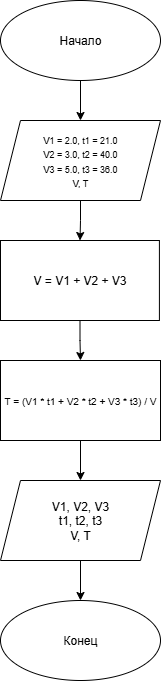

The diagram above was exported from draw.io. Its source (the exported page's mxGraphModel, read from the mxfile embedded in the PNG):
<mxGraphModel dx="815" dy="444" grid="1" gridSize="10" guides="1" tooltips="1" connect="1" arrows="1" fold="1" page="1" pageScale="1" pageWidth="827" pageHeight="1169" math="0" shadow="0">
  <root>
    <mxCell id="0" />
    <mxCell id="1" parent="0" />
    <mxCell id="C_ARW5nbqazC5Btug-v4-5" value="" style="edgeStyle=orthogonalEdgeStyle;rounded=0;orthogonalLoop=1;jettySize=auto;html=1;" edge="1" parent="1" source="C_ARW5nbqazC5Btug-v4-3" target="C_ARW5nbqazC5Btug-v4-4">
      <mxGeometry relative="1" as="geometry" />
    </mxCell>
    <mxCell id="C_ARW5nbqazC5Btug-v4-3" value="Начало" style="ellipse;whiteSpace=wrap;html=1;" vertex="1" parent="1">
      <mxGeometry x="280" y="160" width="160" height="80" as="geometry" />
    </mxCell>
    <mxCell id="C_ARW5nbqazC5Btug-v4-7" value="" style="edgeStyle=orthogonalEdgeStyle;rounded=0;orthogonalLoop=1;jettySize=auto;html=1;" edge="1" parent="1" source="C_ARW5nbqazC5Btug-v4-4" target="C_ARW5nbqazC5Btug-v4-6">
      <mxGeometry relative="1" as="geometry" />
    </mxCell>
    <mxCell id="C_ARW5nbqazC5Btug-v4-4" value="&lt;div&gt;&lt;br&gt;&lt;/div&gt;&lt;div&gt;&lt;font style=&quot;font-size: 9px;&quot;&gt;V1 = 2.0, t1 = 21.0&lt;/font&gt;&lt;/div&gt;&lt;div&gt;&lt;font style=&quot;font-size: 9px;&quot;&gt;V2 = 3.0, t2 = 40.0&lt;/font&gt;&lt;/div&gt;&lt;div&gt;&lt;font style=&quot;font-size: 9px;&quot;&gt;V3 = 5.0, t3 = 36.0&lt;/font&gt;&lt;/div&gt;&lt;div&gt;&lt;font style=&quot;font-size: 9px;&quot;&gt;V, T&lt;/font&gt;&lt;/div&gt;&lt;div&gt;&lt;br&gt;&lt;/div&gt;" style="shape=parallelogram;perimeter=parallelogramPerimeter;whiteSpace=wrap;html=1;fixedSize=1;" vertex="1" parent="1">
      <mxGeometry x="280" y="280" width="160" height="80" as="geometry" />
    </mxCell>
    <mxCell id="C_ARW5nbqazC5Btug-v4-10" value="" style="edgeStyle=orthogonalEdgeStyle;rounded=0;orthogonalLoop=1;jettySize=auto;html=1;" edge="1" parent="1" source="C_ARW5nbqazC5Btug-v4-6" target="C_ARW5nbqazC5Btug-v4-9">
      <mxGeometry relative="1" as="geometry" />
    </mxCell>
    <mxCell id="C_ARW5nbqazC5Btug-v4-6" value="V = V1 + V2 + V3" style="whiteSpace=wrap;html=1;" vertex="1" parent="1">
      <mxGeometry x="280" y="400" width="158.91" height="80" as="geometry" />
    </mxCell>
    <mxCell id="C_ARW5nbqazC5Btug-v4-12" value="" style="edgeStyle=orthogonalEdgeStyle;rounded=0;orthogonalLoop=1;jettySize=auto;html=1;" edge="1" parent="1" source="C_ARW5nbqazC5Btug-v4-9" target="C_ARW5nbqazC5Btug-v4-11">
      <mxGeometry relative="1" as="geometry" />
    </mxCell>
    <mxCell id="C_ARW5nbqazC5Btug-v4-9" value="&lt;font style=&quot;font-size: 10px;&quot;&gt;T = (V1 * t1 + V2 * t2 + V3 * t3) / V&lt;/font&gt;" style="whiteSpace=wrap;html=1;" vertex="1" parent="1">
      <mxGeometry x="280" y="520" width="160" height="80" as="geometry" />
    </mxCell>
    <mxCell id="C_ARW5nbqazC5Btug-v4-14" value="" style="edgeStyle=orthogonalEdgeStyle;rounded=0;orthogonalLoop=1;jettySize=auto;html=1;" edge="1" parent="1" source="C_ARW5nbqazC5Btug-v4-11" target="C_ARW5nbqazC5Btug-v4-13">
      <mxGeometry relative="1" as="geometry" />
    </mxCell>
    <mxCell id="C_ARW5nbqazC5Btug-v4-11" value="V1, V2, V3&lt;br&gt;t1, t2, t3&lt;div&gt;V, T&lt;/div&gt;" style="shape=parallelogram;perimeter=parallelogramPerimeter;whiteSpace=wrap;html=1;fixedSize=1;" vertex="1" parent="1">
      <mxGeometry x="280" y="640" width="160" height="80" as="geometry" />
    </mxCell>
    <mxCell id="C_ARW5nbqazC5Btug-v4-13" value="Конец" style="ellipse;whiteSpace=wrap;html=1;" vertex="1" parent="1">
      <mxGeometry x="280" y="760" width="160" height="80" as="geometry" />
    </mxCell>
  </root>
</mxGraphModel>